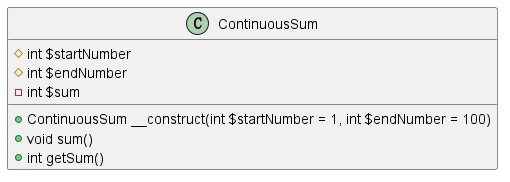

The diagram above was rendered by PlantUML. Its source (embedded in the PNG):
@startuml

class ContinuousSum {
  # int $startNumber
  # int $endNumber
  - int $sum
  + ContinuousSum __construct(int $startNumber = 1, int $endNumber = 100)
  + void sum()
  + int getSum()
}

@enduml